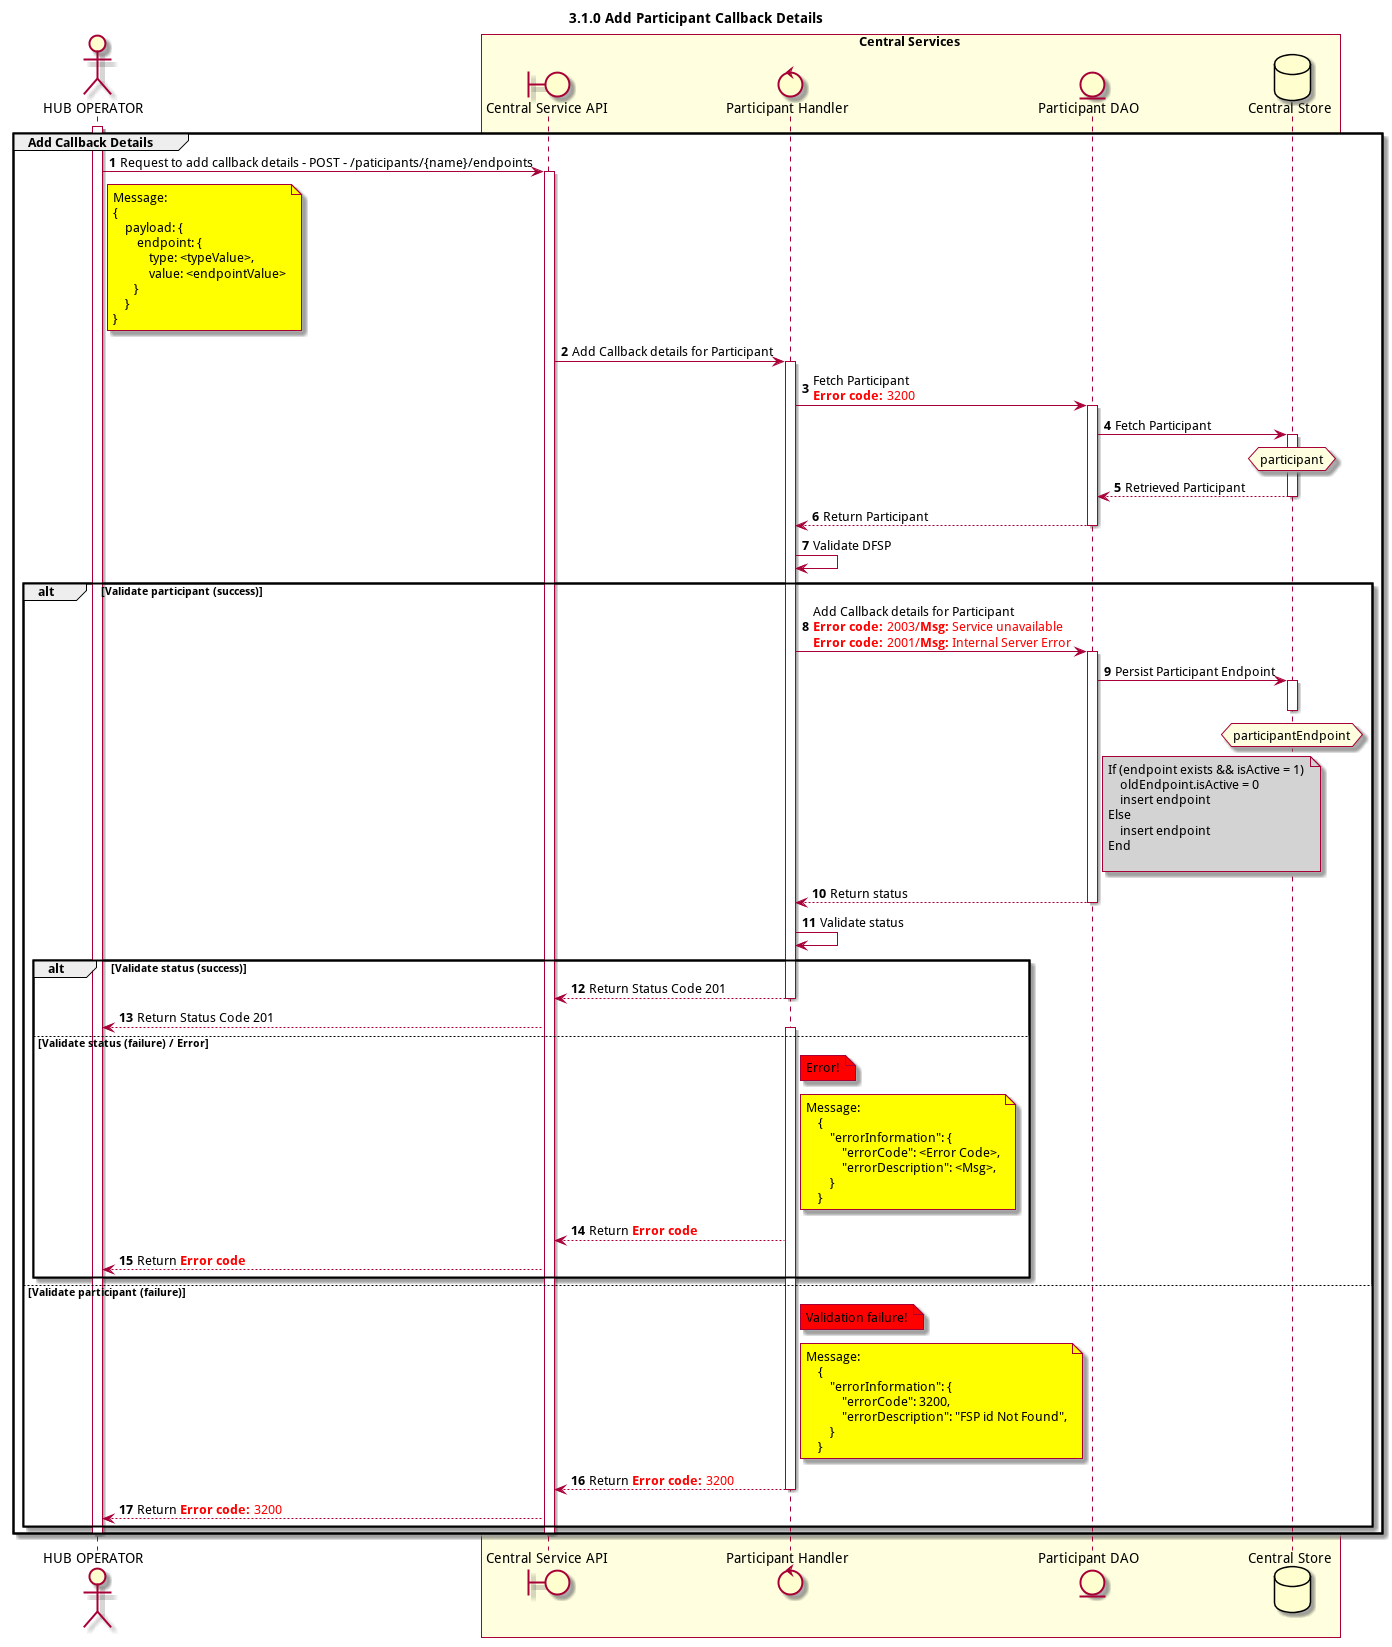

The diagram above was rendered by PlantUML. Its source (embedded in the PNG):
@startuml
title 3.1.0 Add Participant Callback Details

autonumber

actor "HUB OPERATOR" as OPERATOR
boundary "Central Service API" as CSAPI
control "Participant Handler" as PARTICIPANT_HANDLER
entity "Central Service API" as CSAPI
entity "Participant DAO" as PARTICIPANT_DAO
database "Central Store" as DB

box "Central Services" #LightYellow
participant CSAPI
participant PARTICIPANT_HANDLER
participant PARTICIPANT_DAO
participant DB
end box


activate OPERATOR
group Add Callback Details
    OPERATOR -> CSAPI: Request to add callback details - POST - /paticipants/{name}/endpoints
    note right of OPERATOR #yellow
        Message:
        {
            payload: {
                endpoint: {
                    type: <typeValue>,
                    value: <endpointValue>
               }
            }
        }
    end note

    activate CSAPI
    CSAPI -> PARTICIPANT_HANDLER: Add Callback details for Participant
    activate PARTICIPANT_HANDLER
    PARTICIPANT_HANDLER ->PARTICIPANT_DAO: Fetch Participant \n<color #FF0000><b>Error code:</b> 3200</color>

    activate PARTICIPANT_DAO
    PARTICIPANT_DAO -> DB: Fetch Participant
    activate DB
    hnote over DB #lightyellow
        participant
    end note
    DB --> PARTICIPANT_DAO: Retrieved Participant
    deactivate DB
    PARTICIPANT_DAO --> PARTICIPANT_HANDLER: Return Participant
    deactivate PARTICIPANT_DAO
    PARTICIPANT_HANDLER ->PARTICIPANT_HANDLER: Validate DFSP
    alt Validate participant (success)
        PARTICIPANT_HANDLER ->PARTICIPANT_DAO: Add Callback details for Participant \n<color #FF0000><b>Error code:</b> 2003/<b>Msg:</b> Service unavailable </color> \n<color #FF0000><b>Error code:</b> 2001/<b>Msg:</b> Internal Server Error </color>
        activate PARTICIPANT_DAO
        PARTICIPANT_DAO -> DB: Persist Participant Endpoint
        activate DB
        hnote over DB #lightyellow
            participantEndpoint
        end note
        deactivate DB
        note right of PARTICIPANT_DAO #lightgrey
            If (endpoint exists && isActive = 1)
                oldEndpoint.isActive = 0
                insert endpoint
            Else
                insert endpoint
            End
                
        end note
        PARTICIPANT_DAO --> PARTICIPANT_HANDLER: Return status
        deactivate PARTICIPANT_DAO
        PARTICIPANT_HANDLER -> PARTICIPANT_HANDLER: Validate status
        alt Validate status (success)
            PARTICIPANT_HANDLER -->CSAPI: Return Status Code 201
            deactivate PARTICIPANT_HANDLER
            CSAPI -->OPERATOR: Return Status Code 201
        else Validate status (failure) / Error
            note right of PARTICIPANT_HANDLER #red: Error!
            activate PARTICIPANT_HANDLER
            note right of PARTICIPANT_HANDLER #yellow
            Message:
                {
                    "errorInformation": {
                        "errorCode": <Error Code>,
                        "errorDescription": <Msg>,
                    }
                }
            end note
            PARTICIPANT_HANDLER -->CSAPI: Return <color #FF0000><b>Error code</b></color>
            CSAPI -->OPERATOR: Return <color #FF0000><b>Error code</b></color>
            
        end

    else Validate participant (failure)
        note right of PARTICIPANT_HANDLER #red: Validation failure!
        activate PARTICIPANT_HANDLER
        note right of PARTICIPANT_HANDLER #yellow
            Message:
                {
                    "errorInformation": {
                        "errorCode": 3200,
                        "errorDescription": "FSP id Not Found",
                    }
                }
        end note
        PARTICIPANT_HANDLER -->CSAPI: Return <color #FF0000><b>Error code:</b> 3200</color>
        deactivate PARTICIPANT_HANDLER
        CSAPI -->OPERATOR: Return <color #FF0000><b>Error code:</b> 3200</color>

    end
    deactivate CSAPI
    deactivate OPERATOR
end
@enduml